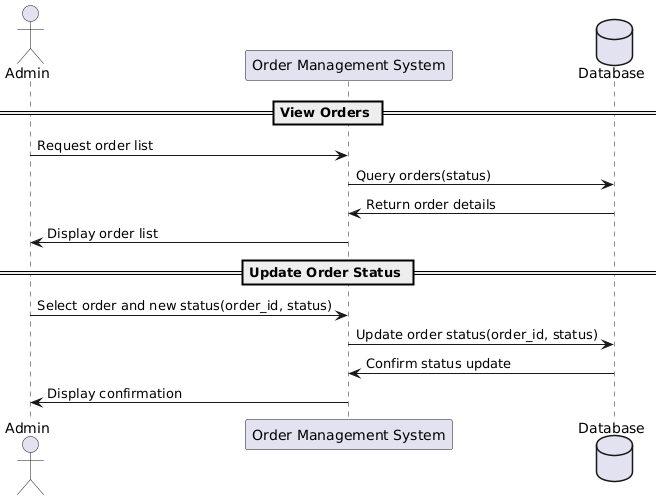

The diagram above was rendered by PlantUML. Its source (embedded in the PNG):
@startuml
actor Admin
participant "Order Management System" as OMS
database "Database" as DB

== View Orders ==
Admin -> OMS : Request order list
OMS -> DB : Query orders(status)
DB -> OMS : Return order details
OMS -> Admin : Display order list

== Update Order Status ==
Admin -> OMS : Select order and new status(order_id, status)
OMS -> DB : Update order status(order_id, status)
DB -> OMS : Confirm status update
OMS -> Admin : Display confirmation
@enduml